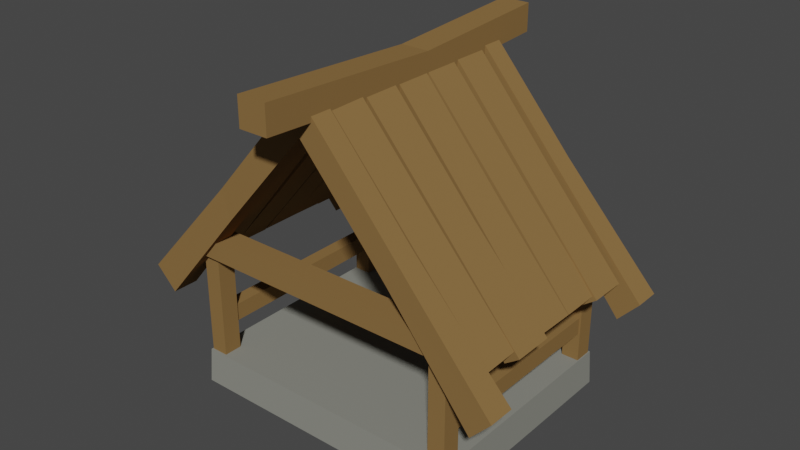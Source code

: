 # Source: Houses_FirstAge_1_Level1.blend  (saved by Blender 3.0.42; exported with 4.5.12 LTS)
import bpy
from mathutils import Matrix  # noqa: F401  (used for matrix-valued properties, if any)

bpy.ops.wm.read_factory_settings(use_empty=True)
scene = bpy.context.scene
scene.name = 'Scene'

# ---- collections
col_collection = bpy.data.collections.new('Collection'); scene.collection.children.link(col_collection)

# ---- materials (node trees are filled in below, after node groups)
mat_wood = bpy.data.materials.new('Wood')
mat_wood.alpha_threshold = 0.0
mat_wood.use_transparent_shadow = False
mat_wood.diffuse_color = (0.2462, 0.1444, 0.0538, 1.0)
mat_wood.roughness = 0.5
mat_stone = bpy.data.materials.new('Stone')
mat_stone.alpha_threshold = 0.0
mat_stone.use_transparent_shadow = False
mat_stone.diffuse_color = (0.2444, 0.2462, 0.2155, 1.0)
mat_stone.roughness = 0.5

# ---- material node trees

# ---- world
world_world = bpy.data.worlds.new('World'); scene.world = world_world
world_world.use_nodes = True; world_world.node_tree.nodes.clear()
_N = world_world.node_tree.nodes; _L = world_world.node_tree.links
n0 = _N.new('ShaderNodeOutputWorld'); n0.name = 'World Output'; n0.location = (300, 300)
n1 = _N.new('ShaderNodeBackground'); n1.name = 'Background'; n1.location = (10, 300)
n1.inputs[0].default_value = (0.05088, 0.05088, 0.05088, 1.0)
_L.new(n1.outputs[0], n0.inputs[0])
n0.is_active_output = True
world_world.color = (0.05088, 0.05088, 0.05088)
world_world.use_sun_shadow = False
world_world.sun_shadow_jitter_overblur = 0.0

# ---- meshes
me_cube_030 = bpy.data.meshes.new('Cube.030')
me_cube_030.from_pydata([(0.03207, -0.4245, 0.7661), (0.03207, 0.3369, 0.7661), (0.03207, -0.4245, 0.7038), (0.03207, 0.3369, 0.7038), (-0.03297, -0.4245, 0.7661), (-0.03297, 0.3369, 0.7661), (-0.03297, -0.4245, 0.7038), (-0.03297, 0.3369, 0.7038), (0.03207, 0.000982, 0.7461), (0.03207, 0.000982, 0.6839), (-0.03297, 0.000982, 0.7461), (-0.03297, 0.000982, 0.6839), (0.3765, -0.257, 0.3033), (0.3463, -0.2553, 0.2824), (0.3762, -0.1767, 0.3055), (0.346, -0.175, 0.2845), (0.2176, -0.2619, 0.4875), (0.1967, -0.2601, 0.4626), (0.2173, -0.1811, 0.4894), (0.1964, -0.1793, 0.4645), (0.3887, -0.1778, 0.2943), (0.3563, -0.1763, 0.2716), (0.3884, -0.08689, 0.2947), (0.356, -0.08534, 0.2721), (0.2196, -0.1741, 0.4855), (0.1979, -0.1728, 0.4582), (0.2193, -0.09327, 0.486), (0.1976, -0.09194, 0.4587), (0.3781, -0.09053, 0.2998), (0.3479, -0.08882, 0.2788), (0.3788, -0.0009293, 0.2997), (0.3487, 0.0007824, 0.2787), (0.2191, -0.08519, 0.4838), (0.1982, -0.08379, 0.4588), (0.2198, -0.004326, 0.4837), (0.1989, -0.002925, 0.4587), (0.3887, 0.1728, 0.2943), (0.3563, 0.1712, 0.2716), (0.3884, 0.08689, 0.2947), (0.356, 0.08534, 0.2721), (0.2196, 0.1741, 0.4855), (0.1979, 0.1728, 0.4582), (0.2193, 0.09327, 0.486), (0.1976, 0.09194, 0.4587), (0.3781, 0.09053, 0.2998), (0.3479, 0.08882, 0.2788), (0.3788, 0.0009296, 0.2997), (0.3487, -0.0007822, 0.2787), (0.2191, 0.08519, 0.4838), (0.1982, 0.08379, 0.4588), (0.2198, 0.004326, 0.4837), (0.1989, 0.002925, 0.4587), (7.562e-08, -0.268, 0.7434), (-0.3765, -0.257, 0.3033), (7.499e-08, -0.2658, 0.6984), (-0.3463, -0.2553, 0.2824), (5.281e-08, -0.1872, 0.7452), (-0.3762, -0.1767, 0.3055), (5.219e-08, -0.185, 0.7002), (-0.346, -0.175, 0.2845), (-0.2176, -0.2619, 0.4875), (-0.1967, -0.2601, 0.4626), (-0.2173, -0.1811, 0.4894), (-0.1964, -0.1793, 0.4645), (4.962e-08, -0.1759, 0.7412), (-0.3887, -0.1778, 0.2943), (4.921e-08, -0.1744, 0.6938), (-0.3563, -0.1763, 0.2716), (2.681e-08, -0.09502, 0.7416), (-0.3884, -0.08689, 0.2947), (2.64e-08, -0.09356, 0.6941), (-0.356, -0.08534, 0.2721), (-0.2196, -0.1741, 0.4855), (-0.1979, -0.1728, 0.4582), (-0.2193, -0.09327, 0.486), (-0.1976, -0.09194, 0.4587), (2.349e-08, -0.08326, 0.7403), (-0.3781, -0.09053, 0.2998), (2.312e-08, -0.08194, 0.6953), (-0.3479, -0.08882, 0.2788), (6.779e-10, -0.002403, 0.7404), (-0.3788, -0.0009295, 0.2997), (3.038e-10, -0.001077, 0.6954), (-0.3487, 0.0007822, 0.2787), (-0.2191, -0.08519, 0.4838), (-0.1982, -0.08379, 0.4588), (-0.2198, -0.004326, 0.4837), (-0.1989, -0.002925, 0.4587), (-4.962e-08, 0.1759, 0.7412), (-0.3887, 0.1728, 0.2943), (-4.921e-08, 0.1744, 0.6938), (-0.3563, 0.1712, 0.2716), (-2.681e-08, 0.09502, 0.7416), (-0.3884, 0.08689, 0.2947), (-2.64e-08, 0.09356, 0.6941), (-0.356, 0.08534, 0.2721), (-0.2196, 0.1741, 0.4855), (-0.1979, 0.1728, 0.4582), (-0.2193, 0.09327, 0.486), (-0.1976, 0.09194, 0.4587), (-2.349e-08, 0.08326, 0.7403), (-0.3781, 0.09053, 0.2998), (-2.312e-08, 0.08194, 0.6953), (-0.3479, 0.08882, 0.2788), (-6.779e-10, 0.002403, 0.7404), (-0.3788, 0.0009294, 0.2997), (-3.038e-10, 0.001077, 0.6954), (-0.3487, -0.0007824, 0.2787), (-0.2191, 0.08519, 0.4838), (-0.1982, 0.08379, 0.4588), (-0.2198, 0.004326, 0.4837), (-0.1989, 0.002925, 0.4587), (-0.4347, 0.2399, 0.258), (-0.3884, 0.2384, 0.2081), (-0.4347, 0.1808, 0.258), (-0.3884, 0.1793, 0.2081), (-0.3134, 0.2092, 0.363), (-0.3134, 0.2092, 0.04751), (-0.2744, 0.2092, 0.363), (-0.2744, 0.2092, 0.04751), (-0.3134, 0.1674, 0.363), (-0.3134, 0.1674, 0.04751), (-0.2744, 0.1674, 0.363), (-0.2744, 0.1674, 0.04751), (-0.3115, 0.2242, 0.3217), (-0.3115, 0.2242, 0.3607), (-0.3115, 0.1631, 0.3217), (-0.3115, 0.1631, 0.3607), (-0.3095, 0.174, 0.1458), (-0.3095, 0.174, 0.1848), (-0.2776, 0.174, 0.1458), (-0.2776, 0.174, 0.1848), (-0.2158, 0.2343, 0.4997), (-0.1969, 0.233, 0.4369), (-0.2158, 0.1862, 0.4997), (-0.1969, 0.1849, 0.4369), (-0.4347, -0.3252, 0.258), (-0.3884, -0.3236, 0.2081), (-0.4347, -0.266, 0.258), (-0.3884, -0.2645, 0.2081), (-0.3134, -0.2945, 0.363), (-0.3134, -0.2945, 0.04751), (-0.2744, -0.2945, 0.363), (-0.2744, -0.2945, 0.04751), (-0.3134, -0.2527, 0.363), (-0.3134, -0.2527, 0.04751), (-0.2744, -0.2527, 0.363), (-0.2744, -0.2527, 0.04751), (-0.3115, -0.3094, 0.3217), (-0.3115, -0.3094, 0.3607), (-0.3115, -0.2484, 0.3217), (-0.3115, -0.2484, 0.3607), (-0.3095, 1.353e-08, 0.1458), (-0.3095, -0.2592, 0.1458), (-0.3095, 1.353e-08, 0.1848), (-0.3095, -0.2592, 0.1848), (-0.2776, 1.213e-08, 0.1458), (-0.2776, -0.2592, 0.1458), (-0.2776, 1.213e-08, 0.1848), (-0.2776, -0.2592, 0.1848), (-0.2158, -0.3195, 0.4997), (-0.1969, -0.3183, 0.4369), (-0.2158, -0.2714, 0.4997), (-0.1969, -0.2701, 0.4369), (2.109e-08, 0.2343, 0.7475), (0.4347, 0.2399, 0.258), (2.103e-08, 0.233, 0.6623), (0.3884, 0.2384, 0.2081), (1.898e-08, 0.1862, 0.7475), (0.4347, 0.1808, 0.258), (1.893e-08, 0.1849, 0.6623), (0.3884, 0.1793, 0.2081), (0.3134, 0.2092, 0.363), (0.3134, 0.2092, 0.04751), (0.2744, 0.2092, 0.363), (0.2744, 0.2092, 0.04751), (0.3134, 0.1674, 0.363), (0.3134, 0.1674, 0.04751), (0.2744, 0.1674, 0.363), (0.2744, 0.1674, 0.04751), (0.3115, 0.2242, 0.3217), (2.065e-08, 0.2242, 0.3217), (0.3115, 0.2242, 0.3607), (2.065e-08, 0.2242, 0.3607), (0.3115, 0.1631, 0.3217), (1.798e-08, 0.1631, 0.3217), (0.3115, 0.1631, 0.3607), (1.798e-08, 0.1631, 0.3607), (0.3095, 0.174, 0.1458), (0.3095, 0.174, 0.1848), (0.2776, 0.174, 0.1458), (0.2776, 0.174, 0.1848), (0.2158, 0.2343, 0.4997), (0.1969, 0.233, 0.4369), (0.2158, 0.1862, 0.4997), (0.1969, 0.1849, 0.4369), (-2.109e-08, -0.3195, 0.7475), (0.4347, -0.3252, 0.258), (-2.103e-08, -0.3183, 0.6623), (0.3884, -0.3236, 0.2081), (-1.898e-08, -0.2714, 0.7475), (0.4347, -0.266, 0.258), (-1.893e-08, -0.2701, 0.6623), (0.3884, -0.2645, 0.2081), (0.3134, -0.2945, 0.363), (0.3134, -0.2945, 0.04751), (0.2744, -0.2945, 0.363), (0.2744, -0.2945, 0.04751), (0.3134, -0.2527, 0.363), (0.3134, -0.2527, 0.04751), (0.2744, -0.2527, 0.363), (0.2744, -0.2527, 0.04751), (0.3115, -0.3094, 0.3217), (-2.065e-08, -0.3094, 0.3217), (0.3115, -0.3094, 0.3607), (-2.065e-08, -0.3094, 0.3607), (0.3115, -0.2484, 0.3217), (-1.798e-08, -0.2484, 0.3217), (0.3115, -0.2484, 0.3607), (-1.798e-08, -0.2484, 0.3607), (0.3095, -1.353e-08, 0.1458), (0.3095, -0.2592, 0.1458), (0.3095, -1.353e-08, 0.1848), (0.3095, -0.2592, 0.1848), (0.2776, -1.213e-08, 0.1458), (0.2776, -0.2592, 0.1458), (0.2776, -1.213e-08, 0.1848), (0.2776, -0.2592, 0.1848), (0.2158, -0.3195, 0.4997), (0.1969, -0.3183, 0.4369), (0.2158, -0.2714, 0.4997), (0.1969, -0.2701, 0.4369), (-0.3156, 0.2136, 0.08125), (-0.3156, -0.2988, 0.08125), (-0.3189, 0.2185, 0.001531), (-0.3189, -0.3038, 0.001531), (0.3156, 0.2136, 0.08125), (0.3156, -0.2988, 0.08125), (0.3189, 0.2185, 0.001531), (0.3189, -0.3038, 0.001531), (2.018e-08, 0.2136, 0.08125), (-2.018e-08, -0.2988, 0.08125), (2.04e-08, 0.2185, 0.001531), (-2.04e-08, -0.3038, 0.001531)], [], [(8, 0, 2, 9), (10, 11, 6, 4), (3, 7, 5, 1), (8, 10, 4, 0), (0, 4, 6, 2), (9, 11, 7, 3), (2, 6, 11, 9), (1, 5, 10, 8), (5, 7, 11, 10), (1, 8, 9, 3), (16, 52, 54, 17), (18, 19, 58, 56), (13, 15, 14, 12), (16, 18, 56, 52), (17, 19, 15, 13), (54, 58, 19, 17), (12, 14, 18, 16), (14, 15, 19, 18), (12, 16, 17, 13), (24, 64, 66, 25), (26, 27, 70, 68), (21, 23, 22, 20), (24, 26, 68, 64), (25, 27, 23, 21), (66, 70, 27, 25), (20, 22, 26, 24), (22, 23, 27, 26), (20, 24, 25, 21), (32, 76, 78, 33), (34, 35, 82, 80), (29, 31, 30, 28), (32, 34, 80, 76), (33, 35, 31, 29), (78, 82, 35, 33), (28, 30, 34, 32), (30, 31, 35, 34), (28, 32, 33, 29), (40, 41, 90, 88), (42, 92, 94, 43), (37, 36, 38, 39), (40, 88, 92, 42), (41, 37, 39, 43), (90, 41, 43, 94), (36, 40, 42, 38), (38, 42, 43, 39), (36, 37, 41, 40), (48, 49, 102, 100), (50, 104, 106, 51), (45, 44, 46, 47), (48, 100, 104, 50), (49, 45, 47, 51), (102, 49, 51, 106), (44, 48, 50, 46), (46, 50, 51, 47), (44, 45, 49, 48), (60, 61, 54, 52), (62, 56, 58, 63), (55, 53, 57, 59), (60, 52, 56, 62), (61, 55, 59, 63), (54, 61, 63, 58), (53, 60, 62, 57), (57, 62, 63, 59), (53, 55, 61, 60), (72, 73, 66, 64), (74, 68, 70, 75), (67, 65, 69, 71), (72, 64, 68, 74), (73, 67, 71, 75), (66, 73, 75, 70), (65, 72, 74, 69), (69, 74, 75, 71), (65, 67, 73, 72), (84, 85, 78, 76), (86, 80, 82, 87), (79, 77, 81, 83), (84, 76, 80, 86), (85, 79, 83, 87), (78, 85, 87, 82), (77, 84, 86, 81), (81, 86, 87, 83), (77, 79, 85, 84), (96, 88, 90, 97), (98, 99, 94, 92), (91, 95, 93, 89), (96, 98, 92, 88), (97, 99, 95, 91), (90, 94, 99, 97), (89, 93, 98, 96), (93, 95, 99, 98), (89, 96, 97, 91), (108, 100, 102, 109), (110, 111, 106, 104), (103, 107, 105, 101), (108, 110, 104, 100), (109, 111, 107, 103), (102, 106, 111, 109), (101, 105, 110, 108), (105, 107, 111, 110), (101, 108, 109, 103), (132, 164, 166, 133), (134, 135, 170, 168), (113, 115, 114, 112), (132, 134, 168, 164), (133, 135, 115, 113), (117, 116, 118, 119), (121, 123, 122, 120), (119, 123, 121, 117), (117, 121, 120, 116), (116, 120, 122, 118), (118, 122, 123, 119), (181, 124, 125, 183), (185, 187, 127, 126), (181, 185, 126, 124), (125, 127, 187, 183), (128, 152, 154, 129), (130, 131, 158, 156), (128, 130, 156, 152), (154, 158, 131, 129), (166, 170, 135, 133), (112, 114, 134, 132), (114, 115, 135, 134), (112, 132, 133, 113), (160, 161, 198, 196), (162, 200, 202, 163), (137, 136, 138, 139), (160, 196, 200, 162), (161, 137, 139, 163), (141, 143, 142, 140), (145, 144, 146, 147), (143, 141, 145, 147), (141, 140, 144, 145), (140, 142, 146, 144), (142, 143, 147, 146), (213, 215, 149, 148), (217, 150, 151, 219), (213, 148, 150, 217), (149, 215, 219, 151), (153, 155, 154, 152), (157, 156, 158, 159), (153, 152, 156, 157), (154, 155, 159, 158), (198, 161, 163, 202), (136, 160, 162, 138), (138, 162, 163, 139), (136, 137, 161, 160), (192, 193, 166, 164), (194, 168, 170, 195), (167, 165, 169, 171), (192, 164, 168, 194), (193, 167, 171, 195), (173, 175, 174, 172), (177, 176, 178, 179), (175, 173, 177, 179), (173, 172, 176, 177), (172, 174, 178, 176), (174, 175, 179, 178), (181, 183, 182, 180), (185, 184, 186, 187), (181, 180, 184, 185), (182, 183, 187, 186), (188, 189, 222, 220), (190, 224, 226, 191), (188, 220, 224, 190), (222, 189, 191, 226), (166, 193, 195, 170), (165, 192, 194, 169), (169, 194, 195, 171), (165, 167, 193, 192), (228, 196, 198, 229), (230, 231, 202, 200), (199, 203, 201, 197), (228, 230, 200, 196), (229, 231, 203, 199), (205, 204, 206, 207), (209, 211, 210, 208), (207, 211, 209, 205), (205, 209, 208, 204), (204, 208, 210, 206), (206, 210, 211, 207), (213, 212, 214, 215), (217, 219, 218, 216), (213, 217, 216, 212), (214, 218, 219, 215), (221, 220, 222, 223), (225, 227, 226, 224), (221, 225, 224, 220), (222, 226, 227, 223), (198, 202, 231, 229), (197, 201, 230, 228), (201, 203, 231, 230), (197, 228, 229, 199), (242, 243, 235, 234), (241, 233, 235, 243), (233, 232, 234, 235), (240, 232, 233, 241), (232, 240, 242, 234), (242, 238, 239, 243), (241, 243, 239, 237), (237, 239, 238, 236), (240, 241, 237, 236), (236, 238, 242, 240)])
me_cube_030.polygons.foreach_set('material_index', [0, 0, 0, 0, 0, 0, 0, 0, 0, 0, 0, 0, 0, 0, 0, 0, 0, 0, 0, 0, 0, 0, 0, 0, 0, 0, 0, 0, 0, 0, 0, 0, 0, 0, 0, 0, 0, 0, 0, 0, 0, 0, 0, 0, 0, 0, 0, 0, 0, 0, 0, 0, 0, 0, 0, 0, 0, 0, 0, 0, 0, 0, 0, 0, 0, 0, 0, 0, 0, 0, 0, 0, 0, 0, 0, 0, 0, 0, 0, 0, 0, 0, 0, 0, 0, 0, 0, 0, 0, 0, 0, 0, 0, 0, 0, 0, 0, 0, 0, 0, 0, 0, 0, 0, 0, 0, 0, 0, 0, 0, 0, 0, 0, 0, 0, 0, 0, 0, 0, 0, 0, 0, 0, 0, 0, 0, 0, 0, 0, 0, 0, 0, 0, 0, 0, 0, 0, 0, 0, 0, 0, 0, 0, 0, 0, 0, 0, 0, 0, 0, 0, 0, 0, 0, 0, 0, 0, 0, 0, 0, 0, 0, 0, 0, 0, 0, 0, 0, 0, 0, 0, 0, 0, 0, 0, 0, 0, 0, 0, 0, 0, 0, 0, 0, 0, 0, 0, 0, 0, 0, 0, 0, 1, 1, 1, 1, 1, 1, 1, 1, 1, 1])
me_cube_030.materials.append(mat_wood)
me_cube_030.materials.append(mat_stone)
me_cube_030.use_remesh_preserve_volume = False
me_cube_030.use_remesh_preserve_attributes = False
me_cube_030.use_mirror_vertex_groups = False
me_cube_030.update()

# ---- objects
ob_houses_firstage_1_level1 = bpy.data.objects.new('Houses_FirstAge_1_Level1', me_cube_030)

# ---- transforms, parenting, visibility, modifiers, constraints
ob_houses_firstage_1_level1.location = (0.0, 0.0, 0.0)
ob_houses_firstage_1_level1.lineart.crease_threshold = 0.0

# ---- collection membership
col_collection.objects.link(ob_houses_firstage_1_level1)

# ---- scene / render settings (as saved in the file)
scene.frame_start = 1; scene.frame_end = 250; scene.frame_set(1)
scene.render.engine = 'BLENDER_EEVEE_NEXT'
scene.cycles.sampling_pattern = 'TABULATED_SOBOL'
scene.cycles.use_light_tree = False
scene.view_settings.view_transform = 'Filmic'
bpy.context.view_layer.update()

# ---- added for rendering (the .blend has no active camera and no usable light): camera, sun
cam_auto = bpy.data.cameras.new('AutoCamera')
cam_auto.lens = 50.0
cam_auto.sensor_width = 36.0
cam_auto.clip_end = 1000.0
ob_auto_camera = bpy.data.objects.new('AutoCamera', cam_auto)
scene.collection.objects.link(ob_auto_camera)
ob_auto_camera.location = (1.28199, -1.5822, 1.4094)
ob_auto_camera.rotation_euler = (1.09748, -7.21219e-08, 0.694738)
scene.camera = ob_auto_camera
light_auto_sun = bpy.data.lights.new('AutoSun', 'SUN')
light_auto_sun.energy = 3.0
light_auto_sun.angle = 0.0523599
ob_auto_sun = bpy.data.objects.new('AutoSun', light_auto_sun)
scene.collection.objects.link(ob_auto_sun)
ob_auto_sun.rotation_euler = (0.872665, 0.174533, 0.523599)
bpy.context.view_layer.update()
